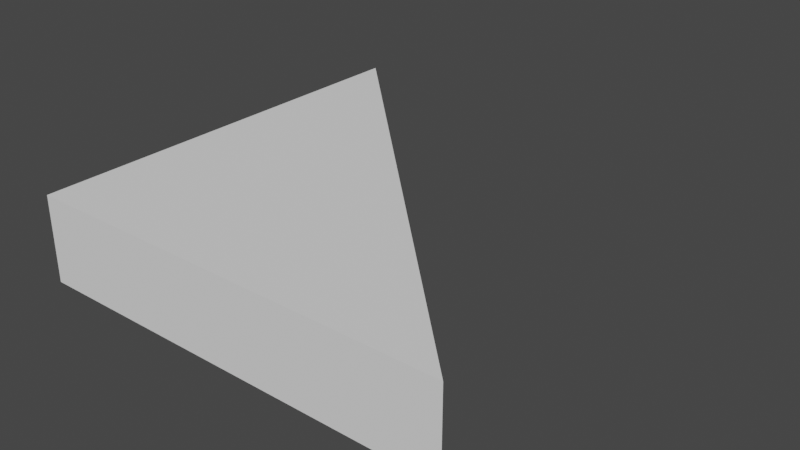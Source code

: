 # Source: tile-triangle_2x2.blend  (saved by Blender 2.90.8; exported with 4.5.12 LTS)
import bpy
from mathutils import Matrix  # noqa: F401  (used for matrix-valued properties, if any)

bpy.ops.wm.read_factory_settings(use_empty=True)
scene = bpy.context.scene
scene.name = 'Scene'

# ---- collections
col_collection = bpy.data.collections.new('Collection'); scene.collection.children.link(col_collection)

# ---- world
world_world = bpy.data.worlds.new('World'); scene.world = world_world
world_world.use_nodes = True; world_world.node_tree.nodes.clear()
_N = world_world.node_tree.nodes; _L = world_world.node_tree.links
n0 = _N.new('ShaderNodeOutputWorld'); n0.name = 'World Output'; n0.location = (300, 300)
n1 = _N.new('ShaderNodeBackground'); n1.name = 'Background'; n1.location = (10, 300)
n1.inputs[0].default_value = (0.05088, 0.05088, 0.05088, 1.0)
_L.new(n1.outputs[0], n0.inputs[0])
n0.is_active_output = True
world_world.color = (0.05088, 0.05088, 0.05088)
world_world.use_sun_shadow = False
world_world.sun_shadow_jitter_overblur = 0.0

# ---- meshes
me_tile_triangle_2x2 = bpy.data.meshes.new('tile-triangle_2x2')
me_tile_triangle_2x2.from_pydata([(-0.1875, 0.5625, 0.0), (0.5625, -0.1875, 0.0), (0.5625, -0.1875, 0.15), (-0.1875, -0.1875, 0.0), (-0.1875, -0.1875, 0.15), (-0.1875, 0.5625, 0.15), (0.5625, -0.1875, 0.15), (0.5625, -0.1875, 0.15), (0.5625, -0.1875, 0.0), (0.5625, -0.1875, 0.0), (-0.1875, -0.1875, 0.0), (-0.1875, -0.1875, 0.0), (-0.1875, -0.1875, 0.15), (-0.1875, -0.1875, 0.15), (-0.1875, 0.5625, 0.15), (-0.1875, 0.5625, 0.15), (-0.1875, 0.5625, 0.0), (-0.1875, 0.5625, 0.0)], [], [(10, 16, 9), (8, 17, 14, 6), (12, 7, 15), (2, 13, 11, 1), (0, 3, 4, 5)])
me_tile_triangle_2x2.polygons.foreach_set('use_smooth', [True] * 5)
_uv = me_tile_triangle_2x2.uv_layers.new(name='UVMap')
_uv.uv.foreach_set('vector', [0.0, 0.0, 0.0, 0.0, 0.0, 0.0, 0.0, 0.0, 0.0, 0.0, 0.0, 0.0, 0.0, 0.0, 0.0, 0.0, 0.0, 0.0, 0.0, 0.0, 0.0, 0.0, 0.0, 0.0, 0.0, 0.0, 0.0, 0.0, 0.0, 0.0, 0.0, 0.0, 0.0, 0.0, 0.0, 0.0])
me_tile_triangle_2x2.use_remesh_fix_poles = True
me_tile_triangle_2x2.use_remesh_preserve_attributes = False
me_tile_triangle_2x2.use_mirror_vertex_groups = False
me_tile_triangle_2x2.update()

# ---- objects
ob_tile_triangle_2x2 = bpy.data.objects.new('tile-triangle_2x2', me_tile_triangle_2x2)

# ---- transforms, parenting, visibility, modifiers, constraints
ob_tile_triangle_2x2.location = (0.0, 0.0, 0.0)
ob_tile_triangle_2x2.lineart.crease_threshold = 0.0

# ---- collection membership
col_collection.objects.link(ob_tile_triangle_2x2)

# ---- scene / render settings (as saved in the file)
scene.frame_start = 1; scene.frame_end = 250; scene.frame_set(1)
scene.render.engine = 'BLENDER_EEVEE_NEXT'
scene.cycles.use_denoising = False
scene.cycles.samples = 128
scene.cycles.sampling_pattern = 'TABULATED_SOBOL'
scene.cycles.use_adaptive_sampling = False
scene.cycles.use_light_tree = False
scene.view_settings.view_transform = 'Filmic'
bpy.context.view_layer.update()

# ---- added for rendering (the .blend has no active camera and no usable light): camera, sun
cam_auto = bpy.data.cameras.new('AutoCamera')
cam_auto.lens = 50.0
cam_auto.sensor_width = 36.0
cam_auto.clip_end = 1000.0
ob_auto_camera = bpy.data.objects.new('AutoCamera', cam_auto)
scene.collection.objects.link(ob_auto_camera)
ob_auto_camera.location = (1.17861, -1.00184, 0.867891)
ob_auto_camera.rotation_euler = (1.09748, -7.21219e-08, 0.694738)
scene.camera = ob_auto_camera
light_auto_sun = bpy.data.lights.new('AutoSun', 'SUN')
light_auto_sun.energy = 3.0
light_auto_sun.angle = 0.0523599
ob_auto_sun = bpy.data.objects.new('AutoSun', light_auto_sun)
scene.collection.objects.link(ob_auto_sun)
ob_auto_sun.rotation_euler = (0.872665, 0.174533, 0.523599)
bpy.context.view_layer.update()
